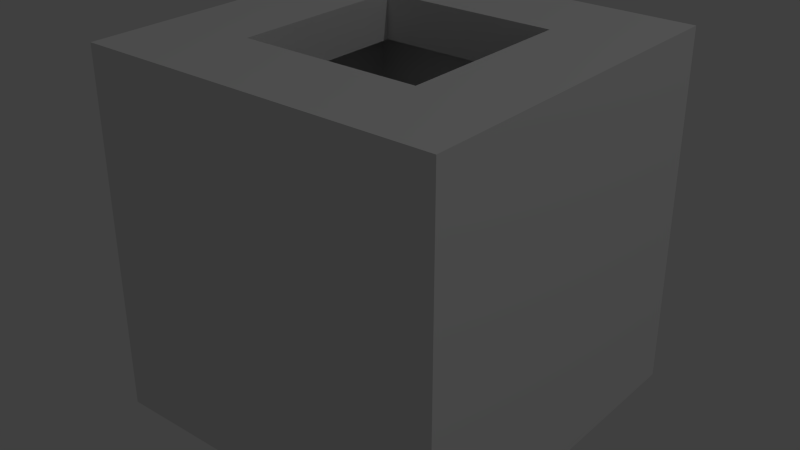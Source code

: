 # Source: io.blend  (saved by Blender 2.68.0; exported with 4.5.12 LTS)
import bpy
from mathutils import Matrix  # noqa: F401  (used for matrix-valued properties, if any)

bpy.ops.wm.read_factory_settings(use_empty=True)
scene = bpy.context.scene
scene.name = 'Scene'

# ---- collections
col_collection_1 = bpy.data.collections.new('Collection 1'); scene.collection.children.link(col_collection_1)

# ---- world
world_world = bpy.data.worlds.new('World'); scene.world = world_world
world_world.color = (0.05088, 0.05088, 0.05088)
world_world.use_sun_shadow = False
world_world.sun_shadow_jitter_overblur = 0.0
world_world.cycles.sampling_method = 'MANUAL'
world_world.cycles.sample_map_resolution = 256

# ---- lights
light_lamp = bpy.data.lights.new('Lamp', 'POINT')
light_lamp.transmission_factor = 0.0
light_lamp.cutoff_distance = 30.0
light_lamp.energy = 100.0
light_lamp.shadow_buffer_clip_start = 1.001
light_lamp.shadow_soft_size = 0.1
light_lamp.shadow_maximum_resolution = 0.006
light_lamp.use_absolute_resolution = True
light_lamp.cycles.use_multiple_importance_sampling = False

# ---- meshes
me_io_sides = bpy.data.meshes.new('io_sides')
me_io_sides.from_pydata([(0.5, 0.5, -0.5), (0.5, -0.5, -0.5), (-0.5, -0.5, -0.5), (-0.5, 0.5, -0.5), (0.5, 0.5, 0.5), (0.5, -0.5, 0.5), (-0.5, -0.5, 0.5), (-0.5, 0.5, 0.5)], [], [(0, 4, 5, 1), (1, 5, 6, 2), (2, 6, 7, 3), (4, 0, 3, 7)])
_uv = me_io_sides.uv_layers.new(name='UVMap')
_uv.uv.foreach_set('vector', [1.0, 0.0, 1.0, 1.0, 0.0, 1.0, 0.0, 0.0, 1.0, 0.0, 1.0, 1.0, 0.0, 1.0, 0.0, 0.0, 0.0, 0.0, 0.0, 1.0, 1.0, 1.0, 1.0, 0.0, 1.0, 1.0, 1.0, 0.0, 0.0, 0.0, 0.0, 1.0])
_ca = me_io_sides.color_attributes.new('Col', 'BYTE_COLOR', 'CORNER')
_ca.data.foreach_set('color', [1.0, 1.0, 1.0, 1.0, 1.0, 1.0, 1.0, 1.0, 1.0, 1.0, 1.0, 1.0, 1.0, 1.0, 1.0, 1.0, 1.0, 1.0, 1.0, 1.0, 1.0, 1.0, 1.0, 1.0, 1.0, 1.0, 1.0, 1.0, 1.0, 1.0, 1.0, 1.0, 1.0, 1.0, 1.0, 1.0, 1.0, 1.0, 1.0, 1.0, 1.0, 1.0, 1.0, 1.0, 1.0, 1.0, 1.0, 1.0, 1.0, 1.0, 1.0, 1.0, 1.0, 1.0, 1.0, 1.0, 1.0, 1.0, 1.0, 1.0, 1.0, 1.0, 1.0, 1.0])
me_io_sides.materials.append(None)
me_io_sides.use_remesh_preserve_volume = False
me_io_sides.use_remesh_preserve_attributes = False
me_io_sides.use_mirror_vertex_groups = False
me_io_sides.update()
me_io_plain = bpy.data.meshes.new('io_plain')
me_io_plain.from_pydata([(0.5, 0.5, -0.5), (0.5, -0.5, -0.5), (-0.5, -0.5, -0.5), (-0.5, 0.5, -0.5), (0.5, 0.5, 0.5), (0.5, -0.5, 0.5), (-0.5, -0.5, 0.5), (-0.5, 0.5, 0.5), (0.25, 0.25, 0.5), (0.25, -0.25, 0.5), (-0.25, -0.25, 0.5), (-0.25, 0.25, 0.5), (0.25, 0.25, 0.375), (0.25, -0.25, 0.375), (-0.25, -0.25, 0.375), (-0.25, 0.25, 0.375), (0.375, 0.375, 0.375), (0.375, -0.375, 0.375), (-0.375, -0.375, 0.375), (-0.375, 0.375, 0.375), (0.375, 0.375, -0.375), (0.375, -0.375, -0.375), (-0.375, -0.375, -0.375), (-0.375, 0.375, -0.375)], [], [(0, 1, 2, 3), (6, 5, 9, 10), (10, 9, 13, 14), (7, 6, 10, 11), (5, 4, 8, 9), (4, 7, 11, 8), (12, 15, 19, 16), (11, 10, 14, 15), (9, 8, 12, 13), (8, 11, 15, 12), (17, 16, 20, 21), (14, 13, 17, 18), (15, 14, 18, 19), (13, 12, 16, 17), (20, 23, 22, 21), (16, 19, 23, 20), (18, 17, 21, 22), (19, 18, 22, 23)])
_uv = me_io_plain.uv_layers.new(name='UVMap')
_uv.uv.foreach_set('vector', [1.0, 1.0, 1.0, 0.0, 0.0, 0.0, 0.0, 1.0, 0.0, 0.0, 1.0, 0.0, 0.75, 0.25, 0.25, 0.25, 0.25, 1.0, 0.75, 1.0, 0.75, 0.875, 0.25, 0.875, 0.0, 1.0, 0.0, 0.0, 0.25, 0.25, 0.25, 0.75, 1.0, 0.0, 1.0, 1.0, 0.75, 0.75, 0.75, 0.25, 1.0, 1.0, 0.0, 1.0, 0.25, 0.75, 0.75, 0.75, 0.75, 0.75, 0.25, 0.75, 0.125, 0.875, 0.875, 0.875, 0.75, 1.0, 0.25, 1.0, 0.25, 0.875, 0.75, 0.875, 0.25, 1.0, 0.75, 1.0, 0.75, 0.875, 0.25, 0.875, 0.75, 1.0, 0.25, 1.0, 0.25, 0.875, 0.75, 0.875, 0.125, 0.875, 0.875, 0.875, 0.875, 0.125, 0.125, 0.125, 0.25, 0.25, 0.75, 0.25, 0.875, 0.125, 0.125, 0.125, 0.25, 0.75, 0.25, 0.25, 0.125, 0.125, 0.125, 0.875, 0.75, 0.25, 0.75, 0.75, 0.875, 0.875, 0.875, 0.125, 0.875, 0.875, 0.125, 0.875, 0.125, 0.125, 0.875, 0.125, 0.875, 0.875, 0.125, 0.875, 0.125, 0.125, 0.875, 0.125, 0.125, 0.875, 0.875, 0.875, 0.875, 0.125, 0.125, 0.125, 0.875, 0.875, 0.125, 0.875, 0.125, 0.125, 0.875, 0.125])
_ca = me_io_plain.color_attributes.new('Col', 'BYTE_COLOR', 'CORNER')
_ca.data.foreach_set('color', [1.0, 1.0, 1.0, 1.0, 1.0, 1.0, 1.0, 1.0, 1.0, 1.0, 1.0, 1.0, 1.0, 1.0, 1.0, 1.0, 1.0, 1.0, 1.0, 1.0, 1.0, 1.0, 1.0, 1.0, 1.0, 1.0, 1.0, 1.0, 1.0, 1.0, 1.0, 1.0, 1.0, 1.0, 1.0, 1.0, 1.0, 1.0, 1.0, 1.0, 1.0, 1.0, 1.0, 1.0, 1.0, 1.0, 1.0, 1.0, 1.0, 1.0, 1.0, 1.0, 1.0, 1.0, 1.0, 1.0, 1.0, 1.0, 1.0, 1.0, 1.0, 1.0, 1.0, 1.0, 1.0, 1.0, 1.0, 1.0, 1.0, 1.0, 1.0, 1.0, 1.0, 1.0, 1.0, 1.0, 1.0, 1.0, 1.0, 1.0, 1.0, 1.0, 1.0, 1.0, 1.0, 1.0, 1.0, 1.0, 1.0, 1.0, 1.0, 1.0, 1.0, 1.0, 1.0, 1.0, 1.0, 1.0, 1.0, 1.0, 1.0, 1.0, 1.0, 1.0, 1.0, 1.0, 1.0, 1.0, 1.0, 1.0, 1.0, 1.0, 1.0, 1.0, 1.0, 1.0, 1.0, 1.0, 1.0, 1.0, 1.0, 1.0, 1.0, 1.0, 1.0, 1.0, 1.0, 1.0, 1.0, 1.0, 1.0, 1.0, 1.0, 1.0, 1.0, 1.0, 1.0, 1.0, 1.0, 1.0, 1.0, 1.0, 1.0, 1.0, 1.0, 1.0, 1.0, 1.0, 1.0, 1.0, 1.0, 1.0, 1.0, 1.0, 1.0, 1.0, 1.0, 1.0, 1.0, 1.0, 1.0, 1.0, 1.0, 1.0, 1.0, 1.0, 1.0, 1.0, 1.0, 1.0, 1.0, 1.0, 1.0, 1.0, 1.0, 1.0, 1.0, 1.0, 1.0, 1.0, 1.0, 1.0, 1.0, 1.0, 1.0, 1.0, 1.0, 1.0, 1.0, 1.0, 1.0, 1.0, 1.0, 1.0, 1.0, 1.0, 1.0, 1.0, 1.0, 1.0, 1.0, 1.0, 1.0, 1.0, 1.0, 1.0, 1.0, 1.0, 1.0, 1.0, 1.0, 1.0, 1.0, 1.0, 1.0, 1.0, 1.0, 1.0, 1.0, 1.0, 1.0, 1.0, 1.0, 1.0, 1.0, 1.0, 1.0, 1.0, 1.0, 1.0, 1.0, 1.0, 1.0, 1.0, 1.0, 1.0, 1.0, 1.0, 1.0, 1.0, 1.0, 1.0, 1.0, 1.0, 1.0, 1.0, 1.0, 1.0, 1.0, 1.0, 1.0, 1.0, 1.0, 1.0, 1.0, 1.0, 1.0, 1.0, 1.0, 1.0, 1.0, 1.0, 1.0, 1.0, 1.0, 1.0, 1.0, 1.0, 1.0, 1.0, 1.0, 1.0, 1.0, 1.0, 1.0, 1.0, 1.0, 1.0, 1.0, 1.0, 1.0, 1.0, 1.0, 1.0, 1.0, 1.0, 1.0, 1.0])
me_io_plain.materials.append(None)
me_io_plain.use_remesh_preserve_volume = False
me_io_plain.use_remesh_preserve_attributes = False
me_io_plain.use_mirror_vertex_groups = False
me_io_plain.update()

# ---- objects
ob_io_sides = bpy.data.objects.new('io_sides', me_io_sides)
ob_io_plain = bpy.data.objects.new('io_plain', me_io_plain)
ob_lamp = bpy.data.objects.new('Lamp', light_lamp)

# ---- transforms, parenting, visibility, modifiers, constraints
ob_io_sides.location = (0.0, 0.0, 0.0)
ob_io_sides.scale = (1.0, 1.0, 1.0)
ob_io_sides.lock_rotations_4d = False
ob_io_sides.empty_display_type = 'ARROWS'
ob_io_sides.lineart.crease_threshold = 0.0
ob_io_plain.location = (0.0, 0.0, 0.0)
ob_io_plain.scale = (1.0, 1.0, 1.0)
ob_io_plain.lock_rotations_4d = False
ob_io_plain.empty_display_type = 'ARROWS'
ob_io_plain.lineart.crease_threshold = 0.0
ob_lamp.location = (4.076, 1.005, 5.904)
ob_lamp.rotation_euler = (0.6503, 0.05522, 1.866)
ob_lamp.lock_rotations_4d = False
ob_lamp.empty_display_type = 'ARROWS'
ob_lamp.color = (0.0, 0.0, 0.0, 0.0)
ob_lamp.lineart.crease_threshold = 0.0

# ---- collection membership
col_collection_1.objects.link(ob_io_sides)
col_collection_1.objects.link(ob_io_plain)
col_collection_1.objects.link(ob_lamp)

# ---- scene / render settings (as saved in the file)
scene.frame_start = 1; scene.frame_end = 250; scene.frame_set(1)
scene.render.engine = 'BLENDER_EEVEE_NEXT'
scene.render.image_settings.color_mode = 'RGB'
scene.render.image_settings.compression = 90
scene.render.resolution_percentage = 50
scene.render.dither_intensity = 0.0
scene.cycles.use_denoising = False
scene.cycles.samples = 10
scene.cycles.sampling_pattern = 'TABULATED_SOBOL'
scene.cycles.light_sampling_threshold = 0.0
scene.cycles.use_adaptive_sampling = False
scene.cycles.use_light_tree = False
scene.cycles.blur_glossy = 0.0
scene.cycles.volume_bounces = 1
scene.cycles.pixel_filter_type = 'GAUSSIAN'
scene.cycles.sample_clamp_indirect = 0.0
scene.view_settings.view_transform = 'Standard'
bpy.context.view_layer.update()

# ---- added for rendering (the .blend has no active camera): camera
cam_auto = bpy.data.cameras.new('AutoCamera')
cam_auto.lens = 50.0
cam_auto.sensor_width = 36.0
cam_auto.clip_end = 1000.0
ob_auto_camera = bpy.data.objects.new('AutoCamera', cam_auto)
scene.collection.objects.link(ob_auto_camera)
ob_auto_camera.location = (1.60254, -1.92304, 1.28203)
ob_auto_camera.rotation_euler = (1.09748, -7.21219e-08, 0.694738)
scene.camera = ob_auto_camera
bpy.context.view_layer.update()
